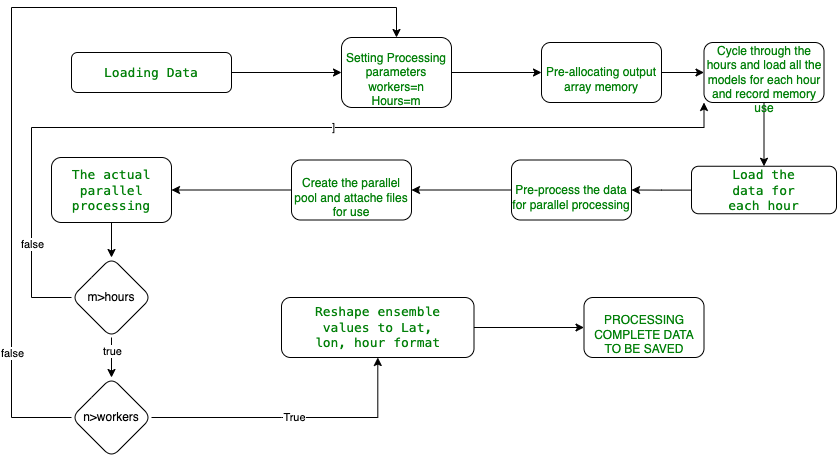

The diagram above was exported from draw.io. Its source (the exported page's mxGraphModel, read from the mxfile embedded in the PNG):
<mxGraphModel dx="946" dy="557" grid="1" gridSize="10" guides="1" tooltips="1" connect="1" arrows="1" fold="1" page="1" pageScale="1" pageWidth="827" pageHeight="1169" math="0" shadow="0">
  <root>
    <mxCell id="WIyWlLk6GJQsqaUBKTNV-0" />
    <mxCell id="WIyWlLk6GJQsqaUBKTNV-1" parent="WIyWlLk6GJQsqaUBKTNV-0" />
    <mxCell id="kn8n4sYONLTjm6Xipmc1-2" value="" style="edgeStyle=orthogonalEdgeStyle;rounded=0;orthogonalLoop=1;jettySize=auto;html=1;" edge="1" parent="WIyWlLk6GJQsqaUBKTNV-1" source="kn8n4sYONLTjm6Xipmc1-0" target="kn8n4sYONLTjm6Xipmc1-1">
      <mxGeometry relative="1" as="geometry" />
    </mxCell>
    <mxCell id="kn8n4sYONLTjm6Xipmc1-0" value="&lt;div class=&quot;rtcContent&quot; style=&quot;padding: 30px ; font-size: medium&quot;&gt;&lt;div class=&quot;lineNode&quot; style=&quot;font-size: 13px ; font-family: &amp;#34;menlo&amp;#34; , &amp;#34;monaco&amp;#34; , &amp;#34;consolas&amp;#34; , &amp;#34;courier new&amp;#34; , monospace&quot;&gt;&lt;span&gt;&lt;span style=&quot;color: rgb(2 , 128 , 9)&quot;&gt;Loading  Data&lt;/span&gt;&lt;/span&gt;&lt;/div&gt;&lt;/div&gt;" style="rounded=1;whiteSpace=wrap;html=1;" vertex="1" parent="WIyWlLk6GJQsqaUBKTNV-1">
      <mxGeometry x="100" y="195" width="160" height="40" as="geometry" />
    </mxCell>
    <mxCell id="kn8n4sYONLTjm6Xipmc1-4" value="" style="edgeStyle=orthogonalEdgeStyle;rounded=0;orthogonalLoop=1;jettySize=auto;html=1;" edge="1" parent="WIyWlLk6GJQsqaUBKTNV-1" source="kn8n4sYONLTjm6Xipmc1-1" target="kn8n4sYONLTjm6Xipmc1-3">
      <mxGeometry relative="1" as="geometry" />
    </mxCell>
    <mxCell id="kn8n4sYONLTjm6Xipmc1-1" value="&lt;br&gt;&lt;div class=&quot;rtcContent&quot;&gt;&lt;div class=&quot;lineNode&quot;&gt;&lt;span&gt;&lt;span style=&quot;color: rgb(2 , 128 , 9)&quot;&gt;Setting Processing parameters&lt;/span&gt;&lt;/span&gt;&lt;/div&gt;&lt;div class=&quot;lineNode&quot;&gt;&lt;span&gt;&lt;span style=&quot;color: rgb(2 , 128 , 9)&quot;&gt;workers=n&lt;/span&gt;&lt;/span&gt;&lt;/div&gt;&lt;div class=&quot;lineNode&quot;&gt;&lt;font color=&quot;#028009&quot;&gt;Hours=m&lt;/font&gt;&lt;/div&gt;&lt;/div&gt;" style="whiteSpace=wrap;html=1;rounded=1;" vertex="1" parent="WIyWlLk6GJQsqaUBKTNV-1">
      <mxGeometry x="370" y="180" width="110" height="70" as="geometry" />
    </mxCell>
    <mxCell id="kn8n4sYONLTjm6Xipmc1-6" value="" style="edgeStyle=orthogonalEdgeStyle;rounded=0;orthogonalLoop=1;jettySize=auto;html=1;" edge="1" parent="WIyWlLk6GJQsqaUBKTNV-1" source="kn8n4sYONLTjm6Xipmc1-3" target="kn8n4sYONLTjm6Xipmc1-5">
      <mxGeometry relative="1" as="geometry" />
    </mxCell>
    <mxCell id="kn8n4sYONLTjm6Xipmc1-3" value="&#10;&lt;div class=&quot;rtcContent&quot;&gt;&lt;div class=&quot;lineNode&quot;&gt;&lt;span style=&quot;&quot;&gt;&lt;span style=&quot;color: rgb(2 , 128 , 9)&quot;&gt;Pre-allocating output array memory&lt;/span&gt;&lt;/span&gt;&lt;/div&gt;&lt;/div&gt;" style="whiteSpace=wrap;html=1;rounded=1;" vertex="1" parent="WIyWlLk6GJQsqaUBKTNV-1">
      <mxGeometry x="570" y="185" width="120" height="60" as="geometry" />
    </mxCell>
    <mxCell id="kn8n4sYONLTjm6Xipmc1-8" value="" style="edgeStyle=orthogonalEdgeStyle;rounded=0;orthogonalLoop=1;jettySize=auto;html=1;" edge="1" parent="WIyWlLk6GJQsqaUBKTNV-1" source="kn8n4sYONLTjm6Xipmc1-5" target="kn8n4sYONLTjm6Xipmc1-7">
      <mxGeometry relative="1" as="geometry" />
    </mxCell>
    <mxCell id="kn8n4sYONLTjm6Xipmc1-5" value="&#10;&lt;div class=&quot;rtcContent&quot;&gt;&lt;div class=&quot;lineNode&quot;&gt;&lt;span style=&quot;&quot;&gt;&lt;span style=&quot;color: rgb(2 , 128 , 9)&quot;&gt;Cycle through the hours and load all the models for each hour and record memory use&lt;/span&gt;&lt;/span&gt;&lt;/div&gt;&lt;/div&gt;" style="whiteSpace=wrap;html=1;rounded=1;" vertex="1" parent="WIyWlLk6GJQsqaUBKTNV-1">
      <mxGeometry x="732.5" y="185" width="120" height="60" as="geometry" />
    </mxCell>
    <mxCell id="kn8n4sYONLTjm6Xipmc1-10" value="" style="edgeStyle=orthogonalEdgeStyle;rounded=0;orthogonalLoop=1;jettySize=auto;html=1;" edge="1" parent="WIyWlLk6GJQsqaUBKTNV-1" source="kn8n4sYONLTjm6Xipmc1-7" target="kn8n4sYONLTjm6Xipmc1-9">
      <mxGeometry relative="1" as="geometry" />
    </mxCell>
    <mxCell id="kn8n4sYONLTjm6Xipmc1-7" value="&lt;div class=&quot;rtcContent&quot; style=&quot;padding: 30px ; font-size: medium&quot;&gt;&lt;div class=&quot;lineNode&quot; style=&quot;font-size: 13px ; font-family: &amp;#34;menlo&amp;#34; , &amp;#34;monaco&amp;#34; , &amp;#34;consolas&amp;#34; , &amp;#34;courier new&amp;#34; , monospace&quot;&gt;&lt;span&gt;&lt;span style=&quot;color: rgb(2 , 128 , 9)&quot;&gt;Load the data for each hour&lt;/span&gt;&lt;/span&gt;&lt;/div&gt;&lt;/div&gt;" style="whiteSpace=wrap;html=1;rounded=1;" vertex="1" parent="WIyWlLk6GJQsqaUBKTNV-1">
      <mxGeometry x="720" y="308.75" width="145" height="47.5" as="geometry" />
    </mxCell>
    <mxCell id="kn8n4sYONLTjm6Xipmc1-14" value="" style="edgeStyle=orthogonalEdgeStyle;rounded=0;orthogonalLoop=1;jettySize=auto;html=1;" edge="1" parent="WIyWlLk6GJQsqaUBKTNV-1" source="kn8n4sYONLTjm6Xipmc1-9" target="kn8n4sYONLTjm6Xipmc1-13">
      <mxGeometry relative="1" as="geometry" />
    </mxCell>
    <mxCell id="kn8n4sYONLTjm6Xipmc1-9" value="&#10;&lt;div class=&quot;rtcContent&quot;&gt;&lt;div class=&quot;lineNode&quot;&gt;&lt;span style=&quot;&quot;&gt;&lt;span style=&quot;color: rgb(2 , 128 , 9)&quot;&gt;Pre-process the data for parallel processing&lt;/span&gt;&lt;/span&gt;&lt;/div&gt;&lt;/div&gt;" style="whiteSpace=wrap;html=1;rounded=1;" vertex="1" parent="WIyWlLk6GJQsqaUBKTNV-1">
      <mxGeometry x="540" y="302.5" width="120" height="60" as="geometry" />
    </mxCell>
    <mxCell id="kn8n4sYONLTjm6Xipmc1-16" value="" style="edgeStyle=orthogonalEdgeStyle;rounded=0;orthogonalLoop=1;jettySize=auto;html=1;" edge="1" parent="WIyWlLk6GJQsqaUBKTNV-1" source="kn8n4sYONLTjm6Xipmc1-13" target="kn8n4sYONLTjm6Xipmc1-15">
      <mxGeometry relative="1" as="geometry" />
    </mxCell>
    <mxCell id="kn8n4sYONLTjm6Xipmc1-13" value="&#10;&lt;div class=&quot;rtcContent&quot;&gt;&lt;div class=&quot;lineNode&quot;&gt;&lt;span style=&quot;&quot;&gt;&lt;span style=&quot;color: rgb(2 , 128 , 9)&quot;&gt;Create the parallel pool and attache files for use&lt;/span&gt;&lt;/span&gt;&lt;/div&gt;&lt;/div&gt;" style="whiteSpace=wrap;html=1;rounded=1;" vertex="1" parent="WIyWlLk6GJQsqaUBKTNV-1">
      <mxGeometry x="320" y="302.5" width="120" height="60" as="geometry" />
    </mxCell>
    <mxCell id="kn8n4sYONLTjm6Xipmc1-18" value="True" style="edgeStyle=orthogonalEdgeStyle;rounded=0;orthogonalLoop=1;jettySize=auto;html=1;startArrow=none;" edge="1" parent="WIyWlLk6GJQsqaUBKTNV-1" source="kn8n4sYONLTjm6Xipmc1-31" target="kn8n4sYONLTjm6Xipmc1-17">
      <mxGeometry relative="1" as="geometry">
        <Array as="points">
          <mxPoint x="310" y="560" />
          <mxPoint x="310" y="560" />
        </Array>
      </mxGeometry>
    </mxCell>
    <mxCell id="kn8n4sYONLTjm6Xipmc1-41" value="" style="edgeStyle=orthogonalEdgeStyle;rounded=0;orthogonalLoop=1;jettySize=auto;html=1;" edge="1" parent="WIyWlLk6GJQsqaUBKTNV-1" source="kn8n4sYONLTjm6Xipmc1-15" target="kn8n4sYONLTjm6Xipmc1-40">
      <mxGeometry relative="1" as="geometry" />
    </mxCell>
    <mxCell id="kn8n4sYONLTjm6Xipmc1-15" value="&lt;div class=&quot;rtcContent&quot; style=&quot;padding: 30px ; font-size: medium&quot;&gt;&lt;div class=&quot;lineNode&quot; style=&quot;font-size: 13px ; font-family: &amp;#34;menlo&amp;#34; , &amp;#34;monaco&amp;#34; , &amp;#34;consolas&amp;#34; , &amp;#34;courier new&amp;#34; , monospace&quot;&gt;&lt;span&gt;&lt;span style=&quot;color: rgb(2 , 128 , 9)&quot;&gt;The actual parallel processing&lt;/span&gt;&lt;/span&gt;&lt;/div&gt;&lt;/div&gt;" style="whiteSpace=wrap;html=1;rounded=1;" vertex="1" parent="WIyWlLk6GJQsqaUBKTNV-1">
      <mxGeometry x="80" y="300" width="120" height="65" as="geometry" />
    </mxCell>
    <mxCell id="kn8n4sYONLTjm6Xipmc1-20" value="" style="edgeStyle=orthogonalEdgeStyle;rounded=0;orthogonalLoop=1;jettySize=auto;html=1;" edge="1" parent="WIyWlLk6GJQsqaUBKTNV-1" source="kn8n4sYONLTjm6Xipmc1-17" target="kn8n4sYONLTjm6Xipmc1-19">
      <mxGeometry relative="1" as="geometry" />
    </mxCell>
    <mxCell id="kn8n4sYONLTjm6Xipmc1-17" value="&lt;div class=&quot;rtcContent&quot; style=&quot;padding: 30px ; font-size: medium&quot;&gt;&lt;div class=&quot;lineNode&quot; style=&quot;font-size: 13px ; font-family: &amp;#34;menlo&amp;#34; , &amp;#34;monaco&amp;#34; , &amp;#34;consolas&amp;#34; , &amp;#34;courier new&amp;#34; , monospace&quot;&gt;&lt;span&gt;&lt;span style=&quot;color: rgb(2 , 128 , 9)&quot;&gt;Reshape ensemble values to Lat, lon, hour format&lt;/span&gt;&lt;/span&gt;&lt;/div&gt;&lt;/div&gt;" style="whiteSpace=wrap;html=1;rounded=1;" vertex="1" parent="WIyWlLk6GJQsqaUBKTNV-1">
      <mxGeometry x="310" y="440" width="192.5" height="60" as="geometry" />
    </mxCell>
    <mxCell id="kn8n4sYONLTjm6Xipmc1-19" value="&#10;&lt;div class=&quot;rtcContent&quot;&gt;&lt;div class=&quot;lineNode&quot;&gt;&lt;span style=&quot;&quot;&gt;&lt;span style=&quot;color: rgb(2 , 128 , 9)&quot;&gt;PROCESSING COMPLETE DATA TO BE SAVED&lt;/span&gt;&lt;/span&gt;&lt;/div&gt;&lt;/div&gt;" style="whiteSpace=wrap;html=1;rounded=1;" vertex="1" parent="WIyWlLk6GJQsqaUBKTNV-1">
      <mxGeometry x="612.5" y="440" width="120" height="60" as="geometry" />
    </mxCell>
    <mxCell id="kn8n4sYONLTjm6Xipmc1-34" style="edgeStyle=orthogonalEdgeStyle;rounded=0;orthogonalLoop=1;jettySize=auto;html=1;entryX=0.5;entryY=0;entryDx=0;entryDy=0;" edge="1" parent="WIyWlLk6GJQsqaUBKTNV-1" source="kn8n4sYONLTjm6Xipmc1-31" target="kn8n4sYONLTjm6Xipmc1-1">
      <mxGeometry relative="1" as="geometry">
        <Array as="points">
          <mxPoint x="40" y="560" />
          <mxPoint x="40" y="150" />
          <mxPoint x="425" y="150" />
        </Array>
      </mxGeometry>
    </mxCell>
    <mxCell id="kn8n4sYONLTjm6Xipmc1-44" value="false" style="edgeLabel;html=1;align=center;verticalAlign=middle;resizable=0;points=[];" vertex="1" connectable="0" parent="kn8n4sYONLTjm6Xipmc1-34">
      <mxGeometry x="-0.7182" y="1" relative="1" as="geometry">
        <mxPoint x="1" as="offset" />
      </mxGeometry>
    </mxCell>
    <mxCell id="kn8n4sYONLTjm6Xipmc1-31" value="n&amp;gt;workers" style="rhombus;whiteSpace=wrap;html=1;rounded=1;" vertex="1" parent="WIyWlLk6GJQsqaUBKTNV-1">
      <mxGeometry x="100" y="520" width="80" height="80" as="geometry" />
    </mxCell>
    <mxCell id="kn8n4sYONLTjm6Xipmc1-42" style="edgeStyle=orthogonalEdgeStyle;rounded=0;orthogonalLoop=1;jettySize=auto;html=1;entryX=0;entryY=1;entryDx=0;entryDy=0;" edge="1" parent="WIyWlLk6GJQsqaUBKTNV-1" source="kn8n4sYONLTjm6Xipmc1-40" target="kn8n4sYONLTjm6Xipmc1-5">
      <mxGeometry relative="1" as="geometry">
        <Array as="points">
          <mxPoint x="60" y="440" />
          <mxPoint x="60" y="270" />
          <mxPoint x="733" y="270" />
        </Array>
      </mxGeometry>
    </mxCell>
    <mxCell id="kn8n4sYONLTjm6Xipmc1-43" value="]" style="edgeLabel;html=1;align=center;verticalAlign=middle;resizable=0;points=[];" vertex="1" connectable="0" parent="kn8n4sYONLTjm6Xipmc1-42">
      <mxGeometry x="0.1251" y="1" relative="1" as="geometry">
        <mxPoint as="offset" />
      </mxGeometry>
    </mxCell>
    <mxCell id="kn8n4sYONLTjm6Xipmc1-45" value="false" style="edgeLabel;html=1;align=center;verticalAlign=middle;resizable=0;points=[];" vertex="1" connectable="0" parent="kn8n4sYONLTjm6Xipmc1-42">
      <mxGeometry x="-0.7928" y="1" relative="1" as="geometry">
        <mxPoint x="1" as="offset" />
      </mxGeometry>
    </mxCell>
    <mxCell id="kn8n4sYONLTjm6Xipmc1-48" value="" style="edgeStyle=orthogonalEdgeStyle;rounded=0;orthogonalLoop=1;jettySize=auto;html=1;" edge="1" parent="WIyWlLk6GJQsqaUBKTNV-1" source="kn8n4sYONLTjm6Xipmc1-40" target="kn8n4sYONLTjm6Xipmc1-31">
      <mxGeometry relative="1" as="geometry" />
    </mxCell>
    <mxCell id="kn8n4sYONLTjm6Xipmc1-49" value="true" style="edgeLabel;html=1;align=center;verticalAlign=middle;resizable=0;points=[];" vertex="1" connectable="0" parent="kn8n4sYONLTjm6Xipmc1-48">
      <mxGeometry x="-0.35" relative="1" as="geometry">
        <mxPoint as="offset" />
      </mxGeometry>
    </mxCell>
    <mxCell id="kn8n4sYONLTjm6Xipmc1-40" value="m&amp;gt;hours" style="rhombus;whiteSpace=wrap;html=1;rounded=1;" vertex="1" parent="WIyWlLk6GJQsqaUBKTNV-1">
      <mxGeometry x="100" y="400" width="80" height="80" as="geometry" />
    </mxCell>
  </root>
</mxGraphModel>